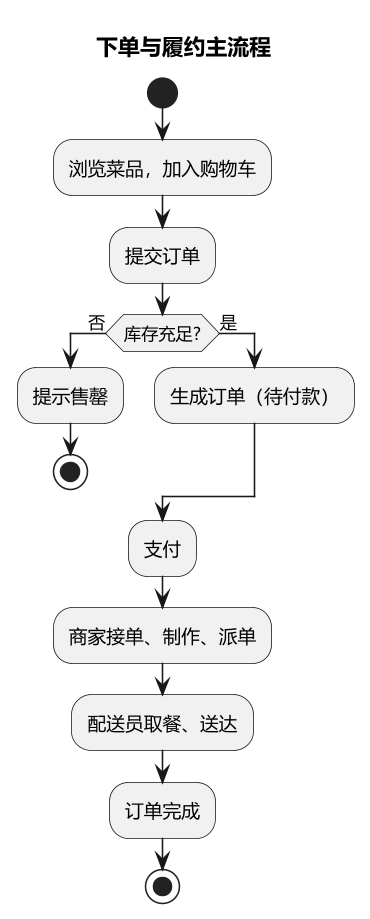

The diagram above was rendered by PlantUML. Its source (embedded in the PNG):
@startuml
!pragma layout smetana
skinparam defaultFontName "Microsoft YaHei"
skinparam shadowing false
skinparam dpi 150
title 下单与履约主流程
start
:浏览菜品，加入购物车;
:提交订单;
if (库存充足?) then (否)
  :提示售罄;
  stop
else (是)
  :生成订单（待付款）;
endif
:支付;
:商家接单、制作、派单;
:配送员取餐、送达;
:订单完成;
stop
@enduml